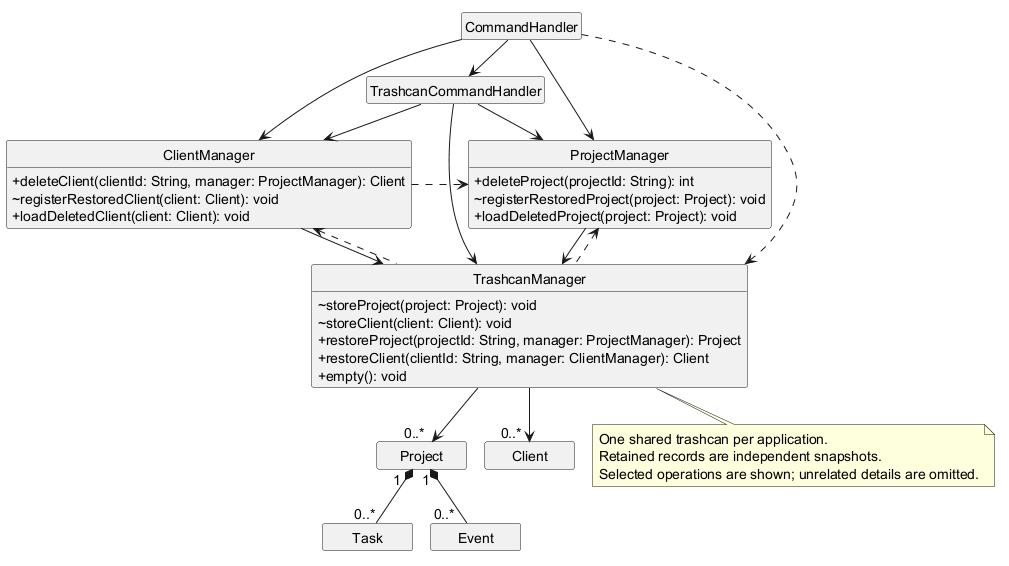

The diagram above was rendered by PlantUML. Its source (embedded in the PNG):
@startuml
' Dependencies relevant to deletion snapshots, restoration and permanent emptying.
!pragma layout smetana
hide circle
hide empty members
skinparam defaultFontSize 14
skinparam classAttributeIconSize 0
skinparam nodesep 40
skinparam ranksep 45
skinparam minClassWidth 90

class CommandHandler
class TrashcanCommandHandler

class ClientManager {
  +deleteClient(clientId: String, manager: ProjectManager): Client
  ~registerRestoredClient(client: Client): void
  +loadDeletedClient(client: Client): void
}

class ProjectManager {
  +deleteProject(projectId: String): int
  ~registerRestoredProject(project: Project): void
  +loadDeletedProject(project: Project): void
}

class TrashcanManager {
  ~storeProject(project: Project): void
  ~storeClient(client: Client): void
  +restoreProject(projectId: String, manager: ProjectManager): Project
  +restoreClient(clientId: String, manager: ClientManager): Client
  +empty(): void
}

class Project
class Client
class Task
class Event

CommandHandler -down-> TrashcanCommandHandler
CommandHandler -down-> ProjectManager
CommandHandler -down-> ClientManager
CommandHandler ..> TrashcanManager
TrashcanCommandHandler -down-> TrashcanManager
TrashcanCommandHandler -down-> ProjectManager
TrashcanCommandHandler -down-> ClientManager
ClientManager -down-> TrashcanManager
ClientManager .right.> ProjectManager
ProjectManager -down-> TrashcanManager
TrashcanManager .up.> ProjectManager
TrashcanManager .up.> ClientManager

TrashcanManager -down-> "0..*  " Project
TrashcanManager -down-> "0..*  " Client
Project "1   " *-down- "0..*" Task
Project "1" *-down- "0..*   " Event

note bottom of TrashcanManager
  One shared trashcan per application.
  Retained records are independent snapshots.
  Selected operations are shown; unrelated details are omitted.
end note

@enduml